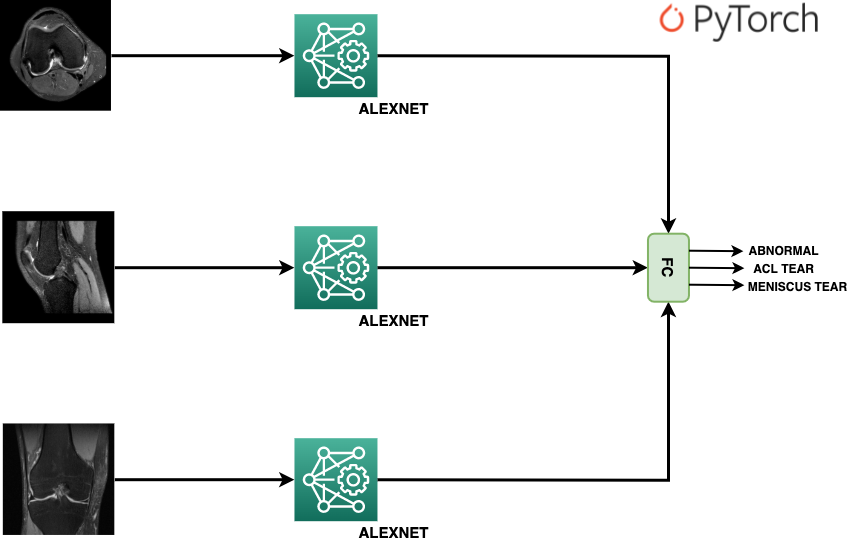

The diagram above was exported from draw.io. Its source (the exported page's mxGraphModel, read from the mxfile embedded in the PNG):
<mxGraphModel dx="244.97" dy="-163.3" grid="0" gridSize="10" guides="1" tooltips="1" connect="1" arrows="1" fold="1" page="1" pageScale="1" pageWidth="827" pageHeight="1169" math="0" shadow="0">
  <root>
    <mxCell id="0" />
    <mxCell id="1" parent="0" />
    <mxCell id="bpFuUKNsv1BUYAJN-WcJ-1" value="" style="sketch=0;points=[[0,0,0],[0.25,0,0],[0.5,0,0],[0.75,0,0],[1,0,0],[0,1,0],[0.25,1,0],[0.5,1,0],[0.75,1,0],[1,1,0],[0,0.25,0],[0,0.5,0],[0,0.75,0],[1,0.25,0],[1,0.5,0],[1,0.75,0]];outlineConnect=0;fontColor=#232F3E;gradientColor=#4AB29A;gradientDirection=north;fillColor=#116D5B;strokeColor=#ffffff;dashed=0;verticalLabelPosition=bottom;verticalAlign=top;align=center;html=1;fontSize=12;fontStyle=0;aspect=fixed;shape=mxgraph.aws4.resourceIcon;resIcon=mxgraph.aws4.deep_learning_amis;" vertex="1" parent="1">
      <mxGeometry x="292" y="188" width="83" height="83" as="geometry" />
    </mxCell>
    <mxCell id="bpFuUKNsv1BUYAJN-WcJ-2" value="" style="sketch=0;points=[[0,0,0],[0.25,0,0],[0.5,0,0],[0.75,0,0],[1,0,0],[0,1,0],[0.25,1,0],[0.5,1,0],[0.75,1,0],[1,1,0],[0,0.25,0],[0,0.5,0],[0,0.75,0],[1,0.25,0],[1,0.5,0],[1,0.75,0]];outlineConnect=0;fontColor=#232F3E;gradientColor=#4AB29A;gradientDirection=north;fillColor=#116D5B;strokeColor=#ffffff;dashed=0;verticalLabelPosition=bottom;verticalAlign=top;align=center;html=1;fontSize=12;fontStyle=0;aspect=fixed;shape=mxgraph.aws4.resourceIcon;resIcon=mxgraph.aws4.deep_learning_amis;" vertex="1" parent="1">
      <mxGeometry x="292" y="400" width="83" height="83" as="geometry" />
    </mxCell>
    <mxCell id="bpFuUKNsv1BUYAJN-WcJ-3" value="" style="sketch=0;points=[[0,0,0],[0.25,0,0],[0.5,0,0],[0.75,0,0],[1,0,0],[0,1,0],[0.25,1,0],[0.5,1,0],[0.75,1,0],[1,1,0],[0,0.25,0],[0,0.5,0],[0,0.75,0],[1,0.25,0],[1,0.5,0],[1,0.75,0]];outlineConnect=0;fontColor=#232F3E;gradientColor=#4AB29A;gradientDirection=north;fillColor=#116D5B;strokeColor=#ffffff;dashed=0;verticalLabelPosition=bottom;verticalAlign=top;align=center;html=1;fontSize=12;fontStyle=0;aspect=fixed;shape=mxgraph.aws4.resourceIcon;resIcon=mxgraph.aws4.deep_learning_amis;" vertex="1" parent="1">
      <mxGeometry x="292" y="612" width="83" height="83" as="geometry" />
    </mxCell>
    <mxCell id="bpFuUKNsv1BUYAJN-WcJ-4" value="" style="shape=image;verticalLabelPosition=bottom;labelBackgroundColor=default;verticalAlign=top;aspect=fixed;imageAspect=0;image=https://prod-images-static.radiopaedia.org/images/9128593/69031404174cf4d34675076b7fe98d_gallery.jpg;" vertex="1" parent="1">
      <mxGeometry x="-2" y="174" width="111" height="111" as="geometry" />
    </mxCell>
    <mxCell id="bpFuUKNsv1BUYAJN-WcJ-5" value="" style="shape=image;verticalLabelPosition=bottom;labelBackgroundColor=default;verticalAlign=top;aspect=fixed;imageAspect=0;image=https://prod-images-static.radiopaedia.org/images/15483764/571880149f002b16fb7049bc195d77_gallery.jpeg;" vertex="1" parent="1">
      <mxGeometry x="0.3500000000000001" y="385.5" width="112" height="112" as="geometry" />
    </mxCell>
    <mxCell id="bpFuUKNsv1BUYAJN-WcJ-6" value="" style="shape=image;verticalLabelPosition=bottom;labelBackgroundColor=default;verticalAlign=top;aspect=fixed;imageAspect=0;image=https://www.freitasrad.net/images/MR_4.jpg;" vertex="1" parent="1">
      <mxGeometry x="0.85" y="597.75" width="111.5" height="111.5" as="geometry" />
    </mxCell>
    <mxCell id="bpFuUKNsv1BUYAJN-WcJ-7" value="" style="endArrow=classic;html=1;rounded=0;exitX=1;exitY=0.5;exitDx=0;exitDy=0;entryX=0;entryY=0.5;entryDx=0;entryDy=0;entryPerimeter=0;strokeWidth=3;" edge="1" parent="1" source="bpFuUKNsv1BUYAJN-WcJ-4" target="bpFuUKNsv1BUYAJN-WcJ-1">
      <mxGeometry width="50" height="50" relative="1" as="geometry">
        <mxPoint x="185" y="258" as="sourcePoint" />
        <mxPoint x="235" y="208" as="targetPoint" />
      </mxGeometry>
    </mxCell>
    <mxCell id="bpFuUKNsv1BUYAJN-WcJ-8" value="" style="endArrow=classic;html=1;rounded=0;exitX=1;exitY=0.5;exitDx=0;exitDy=0;entryX=0;entryY=0.5;entryDx=0;entryDy=0;entryPerimeter=0;strokeWidth=3;" edge="1" parent="1" source="bpFuUKNsv1BUYAJN-WcJ-5" target="bpFuUKNsv1BUYAJN-WcJ-2">
      <mxGeometry width="50" height="50" relative="1" as="geometry">
        <mxPoint x="118.99999999999994" y="239.5" as="sourcePoint" />
        <mxPoint x="302" y="239.5" as="targetPoint" />
      </mxGeometry>
    </mxCell>
    <mxCell id="bpFuUKNsv1BUYAJN-WcJ-9" value="" style="endArrow=classic;html=1;rounded=0;exitX=1;exitY=0.5;exitDx=0;exitDy=0;entryX=0;entryY=0.5;entryDx=0;entryDy=0;entryPerimeter=0;strokeWidth=3;" edge="1" parent="1" source="bpFuUKNsv1BUYAJN-WcJ-6" target="bpFuUKNsv1BUYAJN-WcJ-3">
      <mxGeometry width="50" height="50" relative="1" as="geometry">
        <mxPoint x="122.35000000000002" y="451.5" as="sourcePoint" />
        <mxPoint x="302" y="451.49999999999994" as="targetPoint" />
      </mxGeometry>
    </mxCell>
    <mxCell id="bpFuUKNsv1BUYAJN-WcJ-10" value="" style="endArrow=classic;html=1;rounded=0;exitX=1;exitY=0.5;exitDx=0;exitDy=0;strokeWidth=3;exitPerimeter=0;entryX=0;entryY=0.5;entryDx=0;entryDy=0;" edge="1" parent="1" source="bpFuUKNsv1BUYAJN-WcJ-1" target="bpFuUKNsv1BUYAJN-WcJ-14">
      <mxGeometry width="50" height="50" relative="1" as="geometry">
        <mxPoint x="118.99999999999994" y="239.5" as="sourcePoint" />
        <mxPoint x="670" y="407" as="targetPoint" />
        <Array as="points">
          <mxPoint x="666" y="230" />
        </Array>
      </mxGeometry>
    </mxCell>
    <mxCell id="bpFuUKNsv1BUYAJN-WcJ-12" value="" style="endArrow=classic;html=1;rounded=0;exitX=1;exitY=0.5;exitDx=0;exitDy=0;strokeWidth=3;exitPerimeter=0;entryX=0.5;entryY=1;entryDx=0;entryDy=0;" edge="1" parent="1" source="bpFuUKNsv1BUYAJN-WcJ-2" target="bpFuUKNsv1BUYAJN-WcJ-14">
      <mxGeometry width="50" height="50" relative="1" as="geometry">
        <mxPoint x="122.35000000000002" y="451.5" as="sourcePoint" />
        <mxPoint x="620" y="442" as="targetPoint" />
      </mxGeometry>
    </mxCell>
    <mxCell id="bpFuUKNsv1BUYAJN-WcJ-13" value="" style="endArrow=classic;html=1;rounded=0;exitX=1;exitY=0.5;exitDx=0;exitDy=0;strokeWidth=3;exitPerimeter=0;entryX=1;entryY=0.5;entryDx=0;entryDy=0;" edge="1" parent="1" source="bpFuUKNsv1BUYAJN-WcJ-3" target="bpFuUKNsv1BUYAJN-WcJ-14">
      <mxGeometry width="50" height="50" relative="1" as="geometry">
        <mxPoint x="385" y="451.5" as="sourcePoint" />
        <mxPoint x="666" y="487" as="targetPoint" />
        <Array as="points">
          <mxPoint x="666" y="654" />
        </Array>
      </mxGeometry>
    </mxCell>
    <mxCell id="bpFuUKNsv1BUYAJN-WcJ-14" value="&lt;b style=&quot;font-size: 15px;&quot;&gt;FC&lt;/b&gt;" style="rounded=1;whiteSpace=wrap;html=1;rotation=90;strokeWidth=2;fillColor=#d5e8d4;strokeColor=#82b366;fontSize=15;" vertex="1" parent="1">
      <mxGeometry x="632" y="421" width="68" height="41" as="geometry" />
    </mxCell>
    <mxCell id="bpFuUKNsv1BUYAJN-WcJ-15" value="" style="endArrow=classic;html=1;rounded=0;strokeWidth=2;exitX=0.25;exitY=0;exitDx=0;exitDy=0;" edge="1" parent="1" source="bpFuUKNsv1BUYAJN-WcJ-14">
      <mxGeometry width="50" height="50" relative="1" as="geometry">
        <mxPoint x="698" y="459" as="sourcePoint" />
        <mxPoint x="741" y="425" as="targetPoint" />
      </mxGeometry>
    </mxCell>
    <mxCell id="bpFuUKNsv1BUYAJN-WcJ-16" value="" style="endArrow=classic;html=1;rounded=0;strokeWidth=2;exitX=0.5;exitY=0;exitDx=0;exitDy=0;" edge="1" parent="1" source="bpFuUKNsv1BUYAJN-WcJ-14">
      <mxGeometry width="50" height="50" relative="1" as="geometry">
        <mxPoint x="696.5" y="434.50000000000006" as="sourcePoint" />
        <mxPoint x="742" y="442" as="targetPoint" />
      </mxGeometry>
    </mxCell>
    <mxCell id="bpFuUKNsv1BUYAJN-WcJ-18" value="" style="endArrow=classic;html=1;rounded=0;strokeWidth=2;exitX=0.75;exitY=0;exitDx=0;exitDy=0;" edge="1" parent="1" source="bpFuUKNsv1BUYAJN-WcJ-14">
      <mxGeometry width="50" height="50" relative="1" as="geometry">
        <mxPoint x="696.5" y="451.5" as="sourcePoint" />
        <mxPoint x="742" y="459" as="targetPoint" />
      </mxGeometry>
    </mxCell>
    <mxCell id="bpFuUKNsv1BUYAJN-WcJ-19" value="ABNORMAL" style="text;html=1;align=center;verticalAlign=middle;resizable=0;points=[];autosize=1;strokeColor=none;fillColor=none;fontStyle=1" vertex="1" parent="1">
      <mxGeometry x="741.0040557275541" y="416.0036922371288" width="80" height="18" as="geometry" />
    </mxCell>
    <mxCell id="bpFuUKNsv1BUYAJN-WcJ-21" value="ACL TEAR" style="text;html=1;align=center;verticalAlign=middle;resizable=0;points=[];autosize=1;strokeColor=none;fillColor=none;fontStyle=1" vertex="1" parent="1">
      <mxGeometry x="746.0040557275541" y="434.0036922371288" width="70" height="18" as="geometry" />
    </mxCell>
    <mxCell id="bpFuUKNsv1BUYAJN-WcJ-22" value="MENISCUS TEAR" style="text;html=1;align=center;verticalAlign=middle;resizable=0;points=[];autosize=1;strokeColor=none;fillColor=none;fontStyle=1" vertex="1" parent="1">
      <mxGeometry x="741.0040557275541" y="452.0036922371288" width="109" height="18" as="geometry" />
    </mxCell>
    <mxCell id="bpFuUKNsv1BUYAJN-WcJ-23" value="ALEXNET" style="text;html=1;align=center;verticalAlign=middle;resizable=0;points=[];autosize=1;strokeColor=none;fillColor=none;fontSize=15;fontStyle=1" vertex="1" parent="1">
      <mxGeometry x="351.00405572755415" y="483.0036922371288" width="80" height="22" as="geometry" />
    </mxCell>
    <mxCell id="bpFuUKNsv1BUYAJN-WcJ-25" value="ALEXNET" style="text;html=1;align=center;verticalAlign=middle;resizable=0;points=[];autosize=1;strokeColor=none;fillColor=none;fontSize=15;fontStyle=1" vertex="1" parent="1">
      <mxGeometry x="351.00405572755415" y="695.0036922371288" width="80" height="22" as="geometry" />
    </mxCell>
    <mxCell id="bpFuUKNsv1BUYAJN-WcJ-26" value="ALEXNET" style="text;html=1;align=center;verticalAlign=middle;resizable=0;points=[];autosize=1;strokeColor=none;fillColor=none;fontSize=15;fontStyle=1" vertex="1" parent="1">
      <mxGeometry x="351.00405572755415" y="271.0036922371288" width="80" height="22" as="geometry" />
    </mxCell>
    <mxCell id="bpFuUKNsv1BUYAJN-WcJ-27" value="" style="shape=image;verticalLabelPosition=bottom;labelBackgroundColor=default;verticalAlign=top;aspect=fixed;imageAspect=0;image=https://upload.wikimedia.org/wikipedia/commons/9/96/Pytorch_logo.png;" vertex="1" parent="1">
      <mxGeometry x="657.55" y="177" width="158.45" height="39" as="geometry" />
    </mxCell>
  </root>
</mxGraphModel>